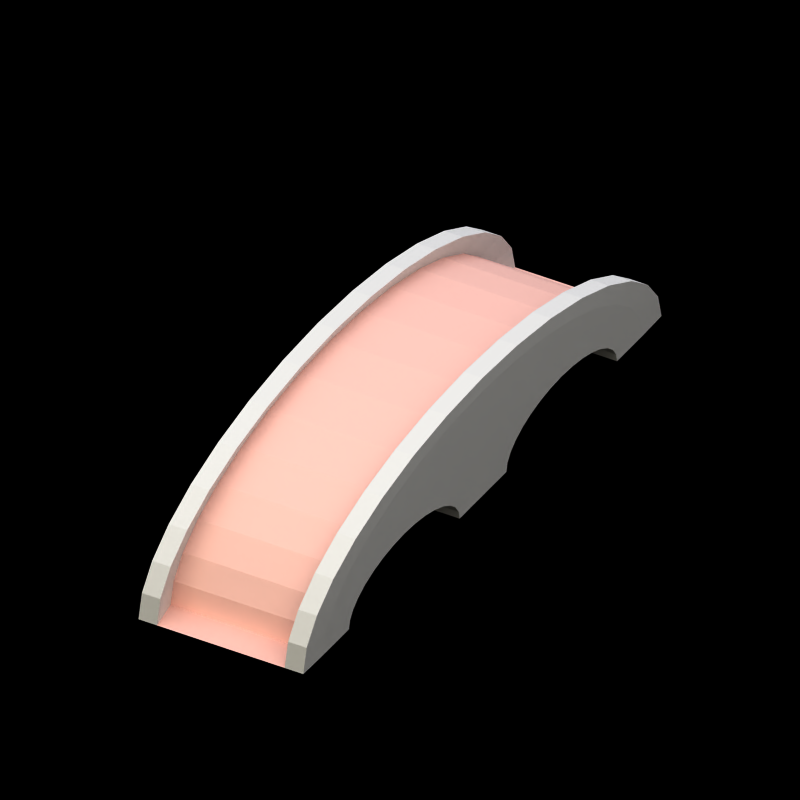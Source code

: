 # Source: emp_bridge_normal.blend  (saved by Blender 2.79.0; exported with 4.5.12 LTS)
import bpy
from mathutils import Matrix  # noqa: F401  (used for matrix-valued properties, if any)

bpy.ops.wm.read_factory_settings(use_empty=True)
scene = bpy.context.scene
scene.name = 'Scene'

# ---- collections
col_collection_1 = bpy.data.collections.new('Collection 1'); scene.collection.children.link(col_collection_1)
col_collection_20 = bpy.data.collections.new('Collection 20'); scene.collection.children.link(col_collection_20)

# ---- materials (node trees are filled in below, after node groups)
mat_brick = bpy.data.materials.new('brick')
mat_brick.alpha_threshold = 0.0
mat_brick.roughness = 0.5
mat_main = bpy.data.materials.new('main')
mat_main.alpha_threshold = 0.0
mat_main.diffuse_color = (0.9, 0.7, 0.66, 1.0)
mat_main.roughness = 0.5
mat_pc = bpy.data.materials.new('pc')
mat_pc.alpha_threshold = 0.0
mat_pc.roughness = 0.5
mat_shadow = bpy.data.materials.new('Shadow')
mat_shadow.alpha_threshold = 0.0
mat_shadow.preview_render_type = 'FLAT'
mat_shadow.diffuse_color = (0.0, 0.0, 0.0, 1.0)
mat_shadow.roughness = 0.5
mat_shadow.line_color = (0.0, 0.0, 0.0, 0.5104)

# ---- material node trees

# ---- world
world_world = bpy.data.worlds.new('World'); scene.world = world_world
world_world.color = (0.8299, 0.8299, 0.8453)
world_world.use_sun_shadow = False
world_world.sun_shadow_jitter_overblur = 0.0
world_world.cycles.sampling_method = 'NONE'
world_world.cycles.sample_map_resolution = 256

# ---- cameras
cam_mainview = bpy.data.cameras.new('MainView')
cam_mainview.type = 'ORTHO'
cam_mainview.passepartout_alpha = 0.2
cam_mainview.clip_start = 0.2
cam_mainview.clip_end = 100.0
cam_mainview.lens = 35.0
cam_mainview.sensor_width = 32.0
cam_mainview.sensor_height = 18.0
cam_mainview.ortho_scale = 5.0
cam_mainview.display_size = 0.8
cam_mainview.show_passepartout = False
cam_mainview.show_safe_areas = True
cam_mainview.dof.focus_distance = 0.0
cam_mainview.dof.aperture_fstop = 128.0

# ---- lights
light_hightlight = bpy.data.lights.new('HightLight', 'SUN')
light_hightlight.color = (0.7556, 0.7973, 0.9923)
light_hightlight.transmission_factor = 0.0
light_hightlight.angle = 1.571
light_hightlight.energy = 0.65
light_hightlight.shadow_buffer_clip_start = 0.5
light_hightlight.shadow_soft_size = 1.0
light_hightlight.shadow_cascade_max_distance = 1000.0
light_hightlight.cycles.use_multiple_importance_sampling = False
light_mainlight = bpy.data.lights.new('MainLight', 'SUN')
light_mainlight.color = (1.0, 0.911, 0.549)
light_mainlight.transmission_factor = 0.0
light_mainlight.angle = 1.571
light_mainlight.energy = 0.85
light_mainlight.shadow_buffer_clip_start = 0.5
light_mainlight.shadow_soft_size = 1.0
light_mainlight.shadow_cascade_max_distance = 1000.0
light_mainlight.cycles.use_multiple_importance_sampling = False
light_shadowgenerator = bpy.data.lights.new('ShadowGenerator', 'SUN')
light_shadowgenerator.transmission_factor = 0.0
light_shadowgenerator.angle = 1.571
light_shadowgenerator.energy = 0.0
light_shadowgenerator.shadow_buffer_clip_start = 0.5
light_shadowgenerator.shadow_soft_size = 1.0
light_shadowgenerator.shadow_cascade_max_distance = 1000.0
light_shadowgenerator.cycles.use_multiple_importance_sampling = False

# ---- meshes
me_circle = bpy.data.meshes.new('Circle')
me_circle.from_pydata([(-0.5, 2.0, 1.562e-08), (-0.5, 1.962, 0.1951), (-0.5, 1.848, 0.3827), (-0.5, 1.663, 0.5556), (-0.5, 1.414, 0.7071), (-0.5, 1.111, 0.8315), (-0.5, 0.7654, 0.9239), (-0.5, 0.3902, 0.9808), (-0.5, -1.177e-07, 1.0), (-7.451e-09, -1.177e-07, 1.0), (-7.451e-09, 0.3902, 0.9808), (-7.451e-09, 0.7654, 0.9239), (-7.451e-09, 1.111, 0.8315), (-7.451e-09, 1.414, 0.7071), (-7.451e-09, 1.663, 0.5556), (-7.451e-09, 1.848, 0.3827), (-7.451e-09, 1.962, 0.1951), (-7.451e-09, 2.0, 1.562e-08), (-0.5, 1.8, 1.249e-08), (-0.5, 1.765, 0.1561), (-0.5, 1.663, 0.3061), (-0.5, 1.497, 0.4445), (-0.5, 1.273, 0.5657), (-0.5, 1.0, 0.6652), (-0.5, 0.6888, 0.7391), (-0.5, 0.3512, 0.7846), (-0.5, -1.059e-07, 0.8), (-7.451e-09, -1.059e-07, 0.8), (-7.451e-09, 0.3512, 0.7846), (-7.451e-09, 0.6888, 0.7391), (-7.451e-09, 1.0, 0.6652), (-7.451e-09, 1.273, 0.5657), (-7.451e-09, 1.497, 0.4445), (-7.451e-09, 1.663, 0.3061), (-7.451e-09, 1.765, 0.1561), (-7.451e-09, 1.8, 1.249e-08), (-0.6, 2.0, 1.562e-08), (-0.6, 1.962, 0.1951), (-0.6, 1.848, 0.3827), (-0.6, 1.663, 0.5556), (-0.6, 1.414, 0.7071), (-0.6, 1.111, 0.8315), (-0.6, 0.7654, 0.9239), (-0.6, 0.3902, 0.9808), (-0.6, -1.177e-07, 1.0), (-0.6, 1.8, 1.249e-08), (-0.6, 1.765, 0.1561), (-0.6, 1.663, 0.3061), (-0.6, 1.497, 0.4445), (-0.6, 1.273, 0.5657), (-0.6, 1.0, 0.6652), (-0.6, 0.6888, 0.7391), (-0.6, 0.3512, 0.7846), (-0.6, -1.059e-07, 0.8), (-0.4608, 2.197, 0.2185), (-0.4608, 2.24, 1.749e-08), (-0.4608, 2.069, 0.4286), (-0.4608, 1.862, 0.6222), (-0.4608, 1.584, 0.792), (-0.4608, 1.244, 0.9312), (-0.4608, 0.8572, 1.035), (-0.4608, 0.437, 1.098), (-0.4608, -1.318e-07, 1.12), (-0.5952, 1.244, 0.9312), (-0.5952, 1.584, 0.792), (-0.5952, 1.862, 0.6222), (-0.5952, 2.069, 0.4286), (-0.5952, 2.197, 0.2185), (-0.5952, 2.24, 1.749e-08), (-0.5952, 0.8572, 1.035), (-0.5952, 0.437, 1.098), (-0.5952, -1.318e-07, 1.12), (1.118e-07, 2.24, 1.499e-08), (-0.6, 0.0, -2.223e-07), (-0.6, 1.675, 5.996e-09), (-0.6, 1.662, 0.07491), (-0.6, 1.623, 0.147), (-0.6, 1.559, 0.2133), (-0.6, 1.473, 0.2715), (-0.6, 1.368, 0.3193), (-0.6, 1.249, 0.3548), (-0.6, 1.119, 0.3766), (-0.6, 0.984, 0.384), (-0.6, 0.8492, 0.3766), (-0.6, 0.7195, 0.3548), (-0.6, 0.6, 0.3193), (-0.6, 0.4952, 0.2715), (-0.6, 0.4093, 0.2133), (-0.6, 0.3454, 0.147), (-0.6, 0.3061, 0.07491), (-0.6, 0.2928, -2.223e-07), (-0.4, 0.0, -2.223e-07), (-0.4, 1.675, 5.996e-09), (-0.4, 1.662, 0.07491), (-0.4, 1.623, 0.147), (-0.4, 1.559, 0.2133), (-0.4, 1.473, 0.2715), (-0.4, 1.368, 0.3193), (-0.4, 1.249, 0.3548), (-0.4, 1.119, 0.3766), (-0.4, 0.984, 0.384), (-0.4, 0.8492, 0.3766), (-0.4, 0.7195, 0.3548), (-0.4, 0.6, 0.3193), (-0.4, 0.4952, 0.2715), (-0.4, 0.4093, 0.2133), (-0.4, 0.3454, 0.147), (-0.4, 0.3061, 0.07491), (-0.4, 0.2928, -2.223e-07)], [(27, 9)], [(3, 14, 15, 2), (4, 13, 14, 3), (5, 12, 13, 4), (6, 11, 12, 5), (7, 10, 11, 6), (8, 9, 10, 7), (1, 16, 17, 0), (2, 15, 16, 1), (21, 20, 33, 32), (22, 21, 32, 31), (23, 22, 31, 30), (24, 23, 30, 29), (25, 24, 29, 28), (26, 25, 28, 27), (19, 18, 35, 34), (20, 19, 34, 33), (7, 6, 60, 61), (6, 5, 59, 60), (43, 44, 71, 70), (25, 26, 53, 52), (0, 17, 35, 18), (5, 4, 58, 59), (42, 43, 70, 69), (24, 25, 52, 51), (4, 3, 57, 58), (41, 42, 69, 63), (23, 24, 51, 50), (3, 2, 56, 57), (37, 36, 45, 46), (38, 37, 46, 47), (39, 38, 47, 48), (40, 39, 48, 49), (41, 40, 49, 50), (42, 41, 50, 51), (43, 42, 51, 52), (44, 43, 52, 53), (40, 41, 63, 64), (0, 18, 45, 36), (18, 19, 46, 45), (39, 40, 64, 65), (19, 20, 47, 46), (2, 1, 54, 56), (20, 21, 48, 47), (21, 22, 49, 48), (1, 0, 55, 54), (22, 23, 50, 49), (38, 39, 65, 66), (61, 60, 69, 70), (60, 59, 63, 69), (59, 58, 64, 63), (58, 57, 65, 64), (57, 56, 66, 65), (56, 54, 67, 66), (54, 55, 68, 67), (62, 61, 70, 71), (8, 7, 61, 62), (0, 36, 68, 55), (36, 37, 67, 68), (37, 38, 66, 67), (17, 0, 55, 72), (73, 53, 89, 90), (53, 52, 51, 83, 84, 85, 86, 87, 88, 89), (48, 49, 50, 51, 83, 82, 81, 80, 79, 78, 77, 47), (46, 47, 77, 76, 75, 74, 45), (89, 88, 106, 107), (81, 82, 100, 99), (74, 75, 93, 92), (90, 89, 107, 108), (82, 83, 101, 100), (75, 76, 94, 93), (84, 83, 101, 102), (76, 77, 95, 94), (85, 84, 102, 103), (73, 90, 108, 91), (77, 78, 96, 95), (86, 85, 103, 104), (78, 79, 97, 96), (87, 86, 104, 105), (79, 80, 98, 97), (88, 87, 105, 106), (80, 81, 99, 98)])
me_circle.polygons.foreach_set('material_index', [1, 1, 1, 1, 1, 1, 1, 1, 0, 0, 0, 0, 0, 0, 0, 0, 0, 0, 0, 0, 0, 0, 0, 0, 0, 0, 0, 0, 0, 0, 0, 0, 0, 0, 0, 0, 0, 0, 0, 0, 0, 0, 0, 0, 0, 0, 0, 0, 0, 0, 0, 0, 0, 0, 0, 0, 0, 0, 0, 1, 0, 0, 0, 0, 0, 0, 0, 0, 0, 0, 0, 0, 0, 0, 0, 0, 0, 0, 0, 0, 0])
me_circle.materials.append(mat_brick)
me_circle.materials.append(mat_main)
me_circle.materials.append(mat_pc)
me_circle.use_remesh_preserve_volume = False
me_circle.use_remesh_preserve_attributes = False
me_circle.use_mirror_vertex_groups = False
me_circle.update()
me_shadowbaseplate = bpy.data.meshes.new('ShadowBaseplate')
me_shadowbaseplate.from_pydata([(6.151, 0.1536, 0.02203), (0.03079, -2.064, 5.796), (-6.151, -0.1536, -0.02203), (-0.03079, 2.064, -5.796)], [], [(0, 3, 2, 1)])
me_shadowbaseplate.materials.append(mat_shadow)
me_shadowbaseplate.use_remesh_preserve_volume = False
me_shadowbaseplate.use_remesh_preserve_attributes = False
me_shadowbaseplate.use_mirror_vertex_groups = False
me_shadowbaseplate.update()

# ---- objects
ob_bridge = bpy.data.objects.new('bridge', me_circle)
ob_mainlightcontrol = bpy.data.objects.new('MainLightControl', None)
ob_cameracontrol = bpy.data.objects.new('CameraControl', None)
ob_mainview = bpy.data.objects.new('MainView', cam_mainview)
ob_highlight = bpy.data.objects.new('HighLight', light_hightlight)
ob_mainlight = bpy.data.objects.new('MainLight', light_mainlight)
ob_shadgencontrol = bpy.data.objects.new('ShadGenControl', None)
ob_shadowgenerator = bpy.data.objects.new('ShadowGenerator', light_shadowgenerator)
ob_shadowbaseplate = bpy.data.objects.new('ShadowBaseplate', me_shadowbaseplate)

# ---- transforms, parenting, visibility, modifiers, constraints
ob_bridge.location = (0.0, 0.0, 0.0)
ob_bridge.rotation_euler = (0.0, -0.0, -1.309)
ob_bridge.scale = (1.0, 1.0, 0.8)
ob_bridge.lineart.crease_threshold = 0.0
_m = ob_bridge.modifiers.new('Mirror', 'MIRROR')
_m.use_axis = (True, True, False)
ob_mainlightcontrol.location = (3.021e-05, -4.144e-05, 0.5173)
ob_mainlightcontrol.scale = (0.625, 0.625, 0.625)
ob_mainlightcontrol.lock_rotations_4d = False
ob_mainlightcontrol.empty_display_type = 'ARROWS'
ob_mainlightcontrol.empty_image_offset = (0.0, 0.0)
ob_mainlightcontrol.color = (0.0, 0.0, 0.0, 1.0)
ob_mainlightcontrol.lineart.crease_threshold = 0.0
ob_cameracontrol.parent = ob_mainlightcontrol
ob_cameracontrol.matrix_parent_inverse = Matrix(((1.583, 0.2352, 0.0, -1.18), (-0.2352, 1.583, 0.0, -0.8699), (7.105e-15, 8.882e-16, 1.6, 2.895e-08), (0.0, 0.0, 0.0, 1.0)))
ob_cameracontrol.location = (0.6496, 0.6462, -1.809e-08)
ob_cameracontrol.rotation_euler = (0.0, -0.0, 0.1475)
ob_cameracontrol.scale = (0.625, 0.625, 0.625)
ob_cameracontrol.lock_rotations_4d = False
ob_cameracontrol.empty_display_type = 'ARROWS'
ob_cameracontrol.empty_image_offset = (0.0, 0.0)
ob_cameracontrol.color = (0.0, 0.0, 0.0, 1.0)
ob_cameracontrol.lineart.crease_threshold = 0.0
ob_mainview.parent = ob_cameracontrol
ob_mainview.location = (-10.0, -10.0, 10.0)
ob_mainview.rotation_euler = (0.7854, 0.0, -0.7854)
ob_mainview.lock_rotations_4d = False
ob_mainview.empty_display_type = 'ARROWS'
ob_mainview.color = (0.0, 0.0, 0.0, 1.0)
ob_mainview.display_type = 'WIRE'
ob_mainview.lineart.crease_threshold = 0.0
_c = ob_mainview.constraints.new('TRACK_TO'); _c.name = 'AutoTrack'
_c.active = False
_c.target = ob_cameracontrol
ob_highlight.parent = ob_mainlightcontrol
ob_highlight.matrix_parent_inverse = Matrix(((1.583, 0.2352, 0.0, -1.18), (-0.2352, 1.583, 0.0, -0.8699), (7.105e-15, 8.882e-16, 1.6, 2.895e-08), (0.0, 0.0, 0.0, 1.0)))
ob_highlight.location = (-0.4087, -9.543, 0.0)
ob_highlight.lock_rotations_4d = False
ob_highlight.empty_display_type = 'ARROWS'
ob_highlight.color = (0.0, 0.0, 0.0, 1.0)
ob_highlight.lineart.crease_threshold = 0.0
ob_mainlight.parent = ob_mainlightcontrol
ob_mainlight.location = (-17.57, -9.77, 18.14)
ob_mainlight.rotation_euler = (0.0, 7.162e-08, -1.047)
ob_mainlight.lock_rotations_4d = False
ob_mainlight.empty_display_type = 'ARROWS'
ob_mainlight.color = (0.0, 0.0, 0.0, 1.0)
ob_mainlight.display_type = 'WIRE'
ob_mainlight.lineart.crease_threshold = 0.0
_c = ob_mainlight.constraints.new('TRACK_TO'); _c.name = 'AutoTrack.001'
_c.active = False
_c.target = ob_mainlightcontrol
ob_shadgencontrol.parent = ob_mainlightcontrol
ob_shadgencontrol.matrix_parent_inverse = Matrix(((1.583, 0.2352, 0.0, -1.18), (-0.2352, 1.583, 0.0, -0.8699), (7.105e-15, 8.882e-16, 1.6, 2.895e-08), (0.0, 0.0, 0.0, 1.0)))
ob_shadgencontrol.location = (0.9774, 0.5806, -1.809e-08)
ob_shadgencontrol.rotation_euler = (-0.07658, 0.1926, 0.2052)
ob_shadgencontrol.scale = (0.625, 0.625, 0.625)
ob_shadgencontrol.lock_rotations_4d = False
ob_shadgencontrol.empty_display_type = 'ARROWS'
ob_shadgencontrol.empty_image_offset = (0.0, 0.0)
ob_shadgencontrol.color = (0.0, 0.0, 0.0, 1.0)
ob_shadgencontrol.lineart.crease_threshold = 0.0
ob_shadowgenerator.parent = ob_shadgencontrol
ob_shadowgenerator.location = (-17.57, -9.77, 18.14)
ob_shadowgenerator.rotation_euler = (0.0, 7.162e-08, -1.047)
ob_shadowgenerator.lock_rotations_4d = False
ob_shadowgenerator.empty_display_type = 'ARROWS'
ob_shadowgenerator.color = (0.0, 0.0, 0.0, 1.0)
ob_shadowgenerator.display_type = 'WIRE'
ob_shadowgenerator.lineart.crease_threshold = 0.0
_c = ob_shadowgenerator.constraints.new('TRACK_TO'); _c.name = 'Const'
_c.target = ob_shadgencontrol
ob_shadowbaseplate.location = (0.004769, 0.000179, -0.002831)
ob_shadowbaseplate.rotation_euler = (1.229, 0.02472, 0.7805)
ob_shadowbaseplate.scale = (5.18, 5.18, 5.18)
ob_shadowbaseplate.lock_rotations_4d = False
ob_shadowbaseplate.empty_display_type = 'ARROWS'
ob_shadowbaseplate.color = (0.0, 0.0, 0.0, 1.0)
ob_shadowbaseplate.lineart.crease_threshold = 0.0

# ---- collection membership
col_collection_1.objects.link(ob_bridge)
col_collection_20.objects.link(ob_mainlightcontrol)
col_collection_20.objects.link(ob_cameracontrol)
col_collection_20.objects.link(ob_mainview)
col_collection_20.objects.link(ob_highlight)
col_collection_20.objects.link(ob_mainlight)
col_collection_20.objects.link(ob_shadgencontrol)
col_collection_20.objects.link(ob_shadowgenerator)
col_collection_20.objects.link(ob_shadowbaseplate)

# ---- scene / render settings (as saved in the file)
scene.camera = ob_mainview
scene.frame_start = 1; scene.frame_end = 20; scene.frame_set(1)
scene.render.engine = 'BLENDER_EEVEE_NEXT'
scene.render.image_settings.compression = 90
scene.render.resolution_x = 400
scene.render.resolution_y = 400
scene.render.pixel_aspect_x = 100.0
scene.render.pixel_aspect_y = 100.0
scene.render.fps = 25
scene.render.dither_intensity = 0.0
scene.render.use_compositing = False
scene.render.use_sequencer = False
scene.render.bake_margin = 2
scene.render.bake_bias = 0.0
scene.render.use_stamp_time = False
scene.render.use_stamp_date = False
scene.render.use_stamp_frame = False
scene.render.use_stamp_camera = False
scene.render.use_stamp_scene = False
scene.render.use_stamp_filename = False
scene.render.use_stamp_render_time = False
scene.render.stamp_font_size = 0
scene.cycles.use_denoising = False
scene.cycles.samples = 10
scene.cycles.sampling_pattern = 'TABULATED_SOBOL'
scene.cycles.light_sampling_threshold = 0.0
scene.cycles.use_adaptive_sampling = False
scene.cycles.use_light_tree = False
scene.cycles.blur_glossy = 0.0
scene.cycles.volume_bounces = 1
scene.cycles.pixel_filter_type = 'GAUSSIAN'
scene.cycles.sample_clamp_indirect = 0.0
scene.view_settings.view_transform = 'Raw'
bpy.context.view_layer.update()
